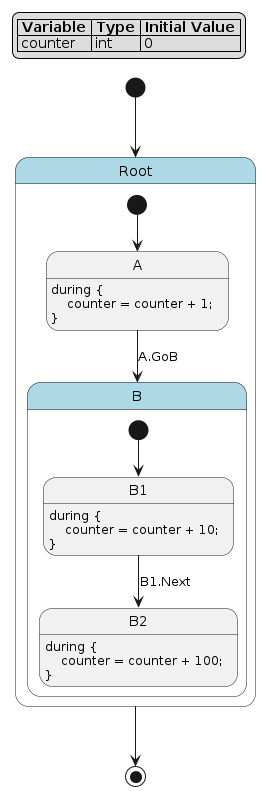

The diagram above was rendered by PlantUML. Its source (embedded in the PNG):
@startuml
hide empty description

skinparam state {
  BackgroundColor<<pseudo>> LightGray
  BackgroundColor<<composite>> LightBlue
  BorderColor<<pseudo>> Gray
  FontStyle<<pseudo>> italic
}

legend top left
|= Variable |= Type |= Initial Value |
| counter | int | 0 |
endlegend

state "Root" as root <<composite>> {
    state "A" as root__a
    root__a : during {\n    counter = counter + 1;\n}
    state "B" as root__b <<composite>> {
        state "B1" as root__b__b1
        root__b__b1 : during {\n    counter = counter + 10;\n}
        state "B2" as root__b__b2
        root__b__b2 : during {\n    counter = counter + 100;\n}
        [*] --> root__b__b1
        root__b__b1 --> root__b__b2 : B1.Next
    }
    [*] --> root__a
    root__a --> root__b : A.GoB
}
[*] --> root
root --> [*]
@enduml